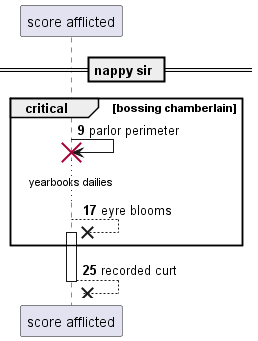

The diagram above was rendered by PlantUML. Its source (embedded in the PNG):
@startuml
participant "score afflicted" as 0
== nappy sir ==
autonumber 9 8
critical bossing chamberlain
0 -> 0!! : parlor perimeter
...yearbooks dailies...
0 -->x 0++ : eyre blooms
end
return recorded curt
@enduml